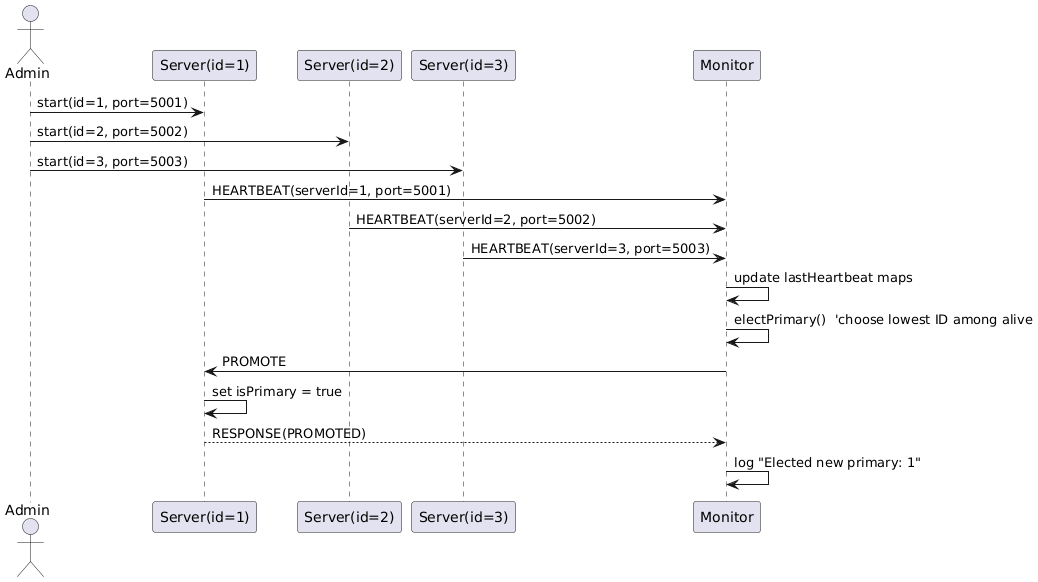

The diagram above was rendered by PlantUML. Its source (embedded in the PNG):
@startuml
actor Admin
participant "Server(id=1)" as S1
participant "Server(id=2)" as S2
participant "Server(id=3)" as S3
participant Monitor
Admin -> S1: start(id=1, port=5001)
Admin -> S2: start(id=2, port=5002)
Admin -> S3: start(id=3, port=5003)
S1 -> Monitor: HEARTBEAT(serverId=1, port=5001)
S2 -> Monitor: HEARTBEAT(serverId=2, port=5002)
S3 -> Monitor: HEARTBEAT(serverId=3, port=5003)
Monitor -> Monitor: update lastHeartbeat maps
Monitor -> Monitor: electPrimary()  'choose lowest ID among alive
Monitor -> S1: PROMOTE
S1 -> S1: set isPrimary = true
S1 --> Monitor: RESPONSE(PROMOTED)
Monitor -> Monitor: log "Elected new primary: 1"
@enduml